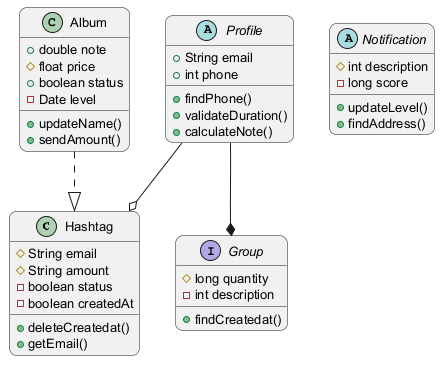

The diagram above was rendered by PlantUML. Its source (embedded in the PNG):
@startuml
skinparam backgroundColor #FFFFFF
skinparam roundCorner 15
skinparam defaultFontSize 13
class Hashtag {
  #String email
  #String amount
  -boolean status
  -boolean createdAt
  +deleteCreatedat()
  +getEmail()
}
interface Group {
  #long quantity
  -int description
  +findCreatedat()
}
abstract class Notification {
  #int description
  -long score
  +updateLevel()
  +findAddress()
}
abstract class Profile {
  +String email
  +int phone
  +findPhone()
  +validateDuration()
  +calculateNote()
}
class Album {
  +double note
  #float price
  +boolean status
  -Date level
  +updateName()
  +sendAmount()
}
Profile --o Hashtag
Profile --* Group
Album ..|> Hashtag
@enduml